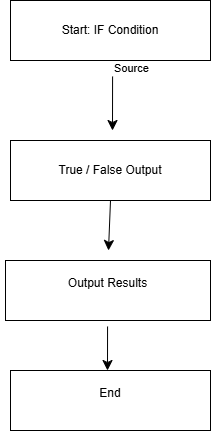

The diagram above was exported from draw.io. Its source (the exported page's mxGraphModel, read from the mxfile embedded in the PNG):
<mxGraphModel dx="703" dy="948" grid="1" gridSize="10" guides="1" tooltips="1" connect="1" arrows="1" fold="1" page="1" pageScale="1" pageWidth="850" pageHeight="1100" math="0" shadow="0">
  <root>
    <mxCell id="0" />
    <mxCell id="1" parent="0" />
    <mxCell id="d0TADu5wtLB9vY3aEmEW-2" parent="1" style="rounded=0;whiteSpace=wrap;html=1;" value="True / False Output" vertex="1">
      <mxGeometry height="60" width="200" x="200" y="270" as="geometry" />
    </mxCell>
    <mxCell id="RZg2Bzfygmk6YMLlpgL1-6" edge="1" parent="1" source="d0TADu5wtLB9vY3aEmEW-3" style="edgeStyle=none;curved=1;rounded=0;orthogonalLoop=1;jettySize=auto;html=1;exitX=0;exitY=0.5;exitDx=0;exitDy=0;fontSize=12;startSize=8;endSize=8;">
      <mxGeometry relative="1" as="geometry">
        <mxPoint x="210" y="430" as="targetPoint" />
      </mxGeometry>
    </mxCell>
    <mxCell id="d0TADu5wtLB9vY3aEmEW-3" parent="1" style="rounded=0;whiteSpace=wrap;html=1;" value="&#10;Output Results&#10;&#10;" vertex="1">
      <mxGeometry height="60" width="205" x="195" y="390" as="geometry" />
    </mxCell>
    <mxCell id="d0TADu5wtLB9vY3aEmEW-4" parent="1" style="rounded=0;whiteSpace=wrap;html=1;" value="&#10;End&#10;&#10;" vertex="1">
      <mxGeometry height="60" width="200" x="200" y="500" as="geometry" />
    </mxCell>
    <mxCell id="d0TADu5wtLB9vY3aEmEW-6" edge="1" parent="1" style="endArrow=classic;html=1;rounded=0;fontSize=12;startSize=8;endSize=8;curved=1;exitX=0.432;exitY=0.933;exitDx=0;exitDy=0;exitPerimeter=0;" value="">
      <mxGeometry relative="1" as="geometry">
        <Array as="points" />
        <mxPoint x="302.08000000000004" y="205.98000000000002" as="sourcePoint" />
        <mxPoint x="302" y="260" as="targetPoint" />
      </mxGeometry>
    </mxCell>
    <mxCell id="d0TADu5wtLB9vY3aEmEW-8" connectable="0" parent="d0TADu5wtLB9vY3aEmEW-6" style="edgeLabel;resizable=0;html=1;;align=left;verticalAlign=bottom;" value="Source" vertex="1">
      <mxGeometry relative="1" x="-1" as="geometry" />
    </mxCell>
    <mxCell id="d0TADu5wtLB9vY3aEmEW-12" edge="1" parent="1" style="endArrow=classic;html=1;rounded=0;fontSize=12;startSize=8;endSize=8;curved=1;exitX=0.218;exitY=0.9;exitDx=0;exitDy=0;exitPerimeter=0;" value="">
      <mxGeometry relative="1" as="geometry">
        <mxPoint x="297.05999999999995" y="456" as="sourcePoint" />
        <mxPoint x="297" y="500" as="targetPoint" />
      </mxGeometry>
    </mxCell>
    <mxCell id="RZg2Bzfygmk6YMLlpgL1-4" parent="1" style="text;whiteSpace=wrap;html=1;" value="&lt;div&gt;&lt;br&gt;&lt;/div&gt;" vertex="1">
      <mxGeometry height="50" width="130" x="190" y="420" as="geometry" />
    </mxCell>
    <mxCell id="RZg2Bzfygmk6YMLlpgL1-5" edge="1" parent="1" source="d0TADu5wtLB9vY3aEmEW-2" style="endArrow=classic;html=1;rounded=0;fontSize=12;startSize=8;endSize=8;curved=1;exitX=0.5;exitY=1;exitDx=0;exitDy=0;" value="">
      <mxGeometry height="50" relative="1" width="50" as="geometry">
        <mxPoint x="340" y="510" as="sourcePoint" />
        <mxPoint x="298" y="380" as="targetPoint" />
      </mxGeometry>
    </mxCell>
    <mxCell id="WnwfGCUH3Ke_ZqU8R1F--1" parent="1" style="rounded=0;whiteSpace=wrap;html=1;" value="Start: IF Condition" vertex="1">
      <mxGeometry height="60" width="200" x="200" y="130" as="geometry" />
    </mxCell>
  </root>
</mxGraphModel>